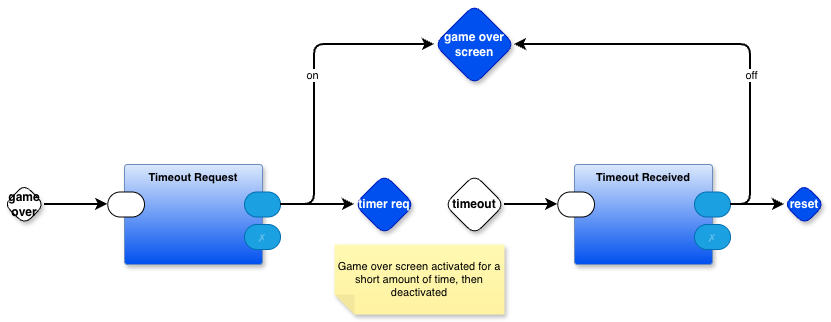

The diagram above was exported from draw.io. Its source (the exported page's mxGraphModel, read from the mxfile embedded in the PNG):
<mxGraphModel dx="1106" dy="758" grid="1" gridSize="10" guides="1" tooltips="1" connect="1" arrows="1" fold="1" page="1" pageScale="1" pageWidth="1100" pageHeight="850" math="0" shadow="0">
  <root>
    <mxCell id="0" />
    <mxCell id="1" parent="0" />
    <mxCell id="Wens1vA27eAorG632s6Q-1" value="Timeout Request" style="rounded=1;whiteSpace=wrap;html=1;container=1;recursiveResize=0;verticalAlign=top;arcSize=6;fontStyle=1;autosize=0;points=[];absoluteArcSize=1;shadow=1;strokeColor=#6c8ebf;fillColor=#dae8fc;fontFamily=Helvetica;fontSize=11;gradientColor=#0050EF;fontColor=default;labelBackgroundColor=none;" vertex="1" parent="1">
      <mxGeometry x="280" y="240" width="138" height="100" as="geometry">
        <mxRectangle x="-98" y="-1230" width="99" height="26" as="alternateBounds" />
      </mxGeometry>
    </mxCell>
    <mxCell id="Wens1vA27eAorG632s6Q-2" value="" style="rounded=1;whiteSpace=wrap;html=1;sketch=0;points=[[0,0.5,0,0,0],[1,0.5,0,0,0]];arcSize=50;fontFamily=Helvetica;fontSize=11;fontColor=default;labelBackgroundColor=none;" vertex="1" parent="Wens1vA27eAorG632s6Q-1">
      <mxGeometry x="-16.75" y="27.5" width="36.75" height="25" as="geometry" />
    </mxCell>
    <mxCell id="Wens1vA27eAorG632s6Q-3" value="" style="rounded=1;whiteSpace=wrap;html=1;sketch=0;points=[[0,0.5,0,0,0],[1,0.5,0,0,0]];fillColor=#1ba1e2;fontColor=#ffffff;strokeColor=#006EAF;arcSize=50;fontFamily=Helvetica;fontSize=11;labelBackgroundColor=none;" vertex="1" parent="Wens1vA27eAorG632s6Q-1">
      <mxGeometry x="120" y="27.5" width="36" height="25" as="geometry" />
    </mxCell>
    <mxCell id="Wens1vA27eAorG632s6Q-4" value="✗" style="rounded=1;whiteSpace=wrap;html=1;sketch=0;points=[[0,0.5,0,0,0],[1,0.5,0,0,0]];fillColor=#1ba1e2;fontColor=#ffffff;strokeColor=#006EAF;arcSize=50;fontFamily=Helvetica;fontSize=11;textOpacity=30;labelBackgroundColor=none;" vertex="1" parent="Wens1vA27eAorG632s6Q-1">
      <mxGeometry x="120" y="60" width="36" height="25" as="geometry" />
    </mxCell>
    <mxCell id="Wens1vA27eAorG632s6Q-5" value="Timeout Received" style="rounded=1;whiteSpace=wrap;html=1;container=1;recursiveResize=0;verticalAlign=top;arcSize=6;fontStyle=1;autosize=0;points=[];absoluteArcSize=1;shadow=1;strokeColor=#6c8ebf;fillColor=#dae8fc;fontFamily=Helvetica;fontSize=11;gradientColor=#0050EF;fontColor=default;labelBackgroundColor=none;" vertex="1" parent="1">
      <mxGeometry x="730" y="240" width="138" height="100" as="geometry">
        <mxRectangle x="-98" y="-1230" width="99" height="26" as="alternateBounds" />
      </mxGeometry>
    </mxCell>
    <mxCell id="Wens1vA27eAorG632s6Q-6" value="" style="rounded=1;whiteSpace=wrap;html=1;sketch=0;points=[[0,0.5,0,0,0],[1,0.5,0,0,0]];arcSize=50;fontFamily=Helvetica;fontSize=11;fontColor=default;labelBackgroundColor=none;" vertex="1" parent="Wens1vA27eAorG632s6Q-5">
      <mxGeometry x="-16.75" y="27.5" width="36.75" height="25" as="geometry" />
    </mxCell>
    <mxCell id="Wens1vA27eAorG632s6Q-7" value="" style="rounded=1;whiteSpace=wrap;html=1;sketch=0;points=[[0,0.5,0,0,0],[1,0.5,0,0,0]];fillColor=#1ba1e2;fontColor=#ffffff;strokeColor=#006EAF;arcSize=50;fontFamily=Helvetica;fontSize=11;labelBackgroundColor=none;" vertex="1" parent="Wens1vA27eAorG632s6Q-5">
      <mxGeometry x="120" y="27.5" width="36" height="25" as="geometry" />
    </mxCell>
    <mxCell id="Wens1vA27eAorG632s6Q-8" value="✗" style="rounded=1;whiteSpace=wrap;html=1;sketch=0;points=[[0,0.5,0,0,0],[1,0.5,0,0,0]];fillColor=#1ba1e2;fontColor=#ffffff;strokeColor=#006EAF;arcSize=50;fontFamily=Helvetica;fontSize=11;textOpacity=30;labelBackgroundColor=none;" vertex="1" parent="Wens1vA27eAorG632s6Q-5">
      <mxGeometry x="120" y="60" width="36" height="25" as="geometry" />
    </mxCell>
    <mxCell id="Wens1vA27eAorG632s6Q-9" value="game over screen" style="rhombus;whiteSpace=wrap;html=1;rounded=1;fontStyle=1;glass=0;sketch=0;fontSize=12;points=[[0,0.5,0,0,0],[0.5,0,0,0,0],[0.5,1,0,0,0],[1,0.5,0,0,0]];shadow=1;fillColor=#0050ef;fontColor=#FFFFFF;strokeColor=#001DBC;fontFamily=Helvetica;labelBackgroundColor=none;" vertex="1" parent="1">
      <mxGeometry x="590" y="80" width="80" height="80" as="geometry" />
    </mxCell>
    <mxCell id="Wens1vA27eAorG632s6Q-10" value="timer req" style="rhombus;whiteSpace=wrap;html=1;rounded=1;fontStyle=1;glass=0;sketch=0;fontSize=12;points=[[0,0.5,0,0,0],[0.5,0,0,0,0],[0.5,1,0,0,0],[1,0.5,0,0,0]];shadow=1;fillColor=#0050ef;fontColor=#FFFFFF;strokeColor=#001DBC;fontFamily=Helvetica;labelBackgroundColor=none;" vertex="1" parent="1">
      <mxGeometry x="510" y="250" width="60" height="60" as="geometry" />
    </mxCell>
    <mxCell id="Wens1vA27eAorG632s6Q-11" style="edgeStyle=orthogonalEdgeStyle;shape=connector;curved=0;rounded=1;orthogonalLoop=1;jettySize=auto;html=1;exitX=1;exitY=0.5;exitDx=0;exitDy=0;exitPerimeter=0;entryX=0;entryY=0.5;entryDx=0;entryDy=0;entryPerimeter=0;strokeColor=default;strokeWidth=2;align=center;verticalAlign=middle;fontFamily=Helvetica;fontSize=11;fontColor=default;labelBackgroundColor=default;endArrow=classic;" edge="1" parent="1" source="Wens1vA27eAorG632s6Q-3" target="Wens1vA27eAorG632s6Q-9">
      <mxGeometry relative="1" as="geometry">
        <Array as="points">
          <mxPoint x="470" y="280" />
          <mxPoint x="470" y="120" />
        </Array>
      </mxGeometry>
    </mxCell>
    <mxCell id="Wens1vA27eAorG632s6Q-16" value="on" style="edgeLabel;html=1;align=center;verticalAlign=middle;resizable=0;points=[];fontFamily=Helvetica;fontSize=11;fontColor=default;labelBackgroundColor=default;" vertex="1" connectable="0" parent="Wens1vA27eAorG632s6Q-11">
      <mxGeometry x="0.2209" y="1" relative="1" as="geometry">
        <mxPoint x="-2" y="28" as="offset" />
      </mxGeometry>
    </mxCell>
    <mxCell id="Wens1vA27eAorG632s6Q-14" style="edgeStyle=orthogonalEdgeStyle;shape=connector;curved=0;rounded=1;orthogonalLoop=1;jettySize=auto;html=1;exitX=1;exitY=0.5;exitDx=0;exitDy=0;exitPerimeter=0;entryX=1;entryY=0.5;entryDx=0;entryDy=0;entryPerimeter=0;strokeColor=default;strokeWidth=2;align=center;verticalAlign=middle;fontFamily=Helvetica;fontSize=11;fontColor=default;labelBackgroundColor=default;endArrow=classic;" edge="1" parent="1" source="Wens1vA27eAorG632s6Q-7" target="Wens1vA27eAorG632s6Q-9">
      <mxGeometry relative="1" as="geometry" />
    </mxCell>
    <mxCell id="Wens1vA27eAorG632s6Q-15" value="off" style="edgeLabel;html=1;align=center;verticalAlign=middle;resizable=0;points=[];fontFamily=Helvetica;fontSize=11;fontColor=default;labelBackgroundColor=default;" vertex="1" connectable="0" parent="Wens1vA27eAorG632s6Q-14">
      <mxGeometry x="0.1081" y="1" relative="1" as="geometry">
        <mxPoint x="50" y="29" as="offset" />
      </mxGeometry>
    </mxCell>
    <mxCell id="Wens1vA27eAorG632s6Q-17" value="timeout" style="rhombus;whiteSpace=wrap;html=1;rounded=1;fontStyle=1;glass=0;sketch=0;fontSize=12;points=[[0,0.5,0,0,0],[0.5,0,0,0,0],[0.5,1,0,0,0],[1,0.5,0,0,0]];shadow=1;fontFamily=Helvetica;fontColor=default;labelBackgroundColor=none;" vertex="1" parent="1">
      <mxGeometry x="600" y="250" width="60" height="60" as="geometry" />
    </mxCell>
    <mxCell id="Wens1vA27eAorG632s6Q-18" style="edgeStyle=orthogonalEdgeStyle;shape=connector;curved=0;rounded=1;orthogonalLoop=1;jettySize=auto;html=1;exitX=1;exitY=0.5;exitDx=0;exitDy=0;exitPerimeter=0;entryX=0;entryY=0.5;entryDx=0;entryDy=0;entryPerimeter=0;strokeColor=default;strokeWidth=2;align=center;verticalAlign=middle;fontFamily=Helvetica;fontSize=11;fontColor=default;labelBackgroundColor=default;endArrow=classic;" edge="1" parent="1" source="Wens1vA27eAorG632s6Q-17" target="Wens1vA27eAorG632s6Q-6">
      <mxGeometry relative="1" as="geometry" />
    </mxCell>
    <mxCell id="Wens1vA27eAorG632s6Q-19" value="Game over screen activated for a short amount of time, then deactivated" style="shape=note;whiteSpace=wrap;html=1;backgroundOutline=1;fontColor=#000000;darkOpacity=0.05;fillColor=#FFF9B2;strokeColor=none;fillStyle=solid;direction=west;gradientDirection=north;gradientColor=#FFF2A1;shadow=1;size=20;pointerEvents=1;fontFamily=Helvetica;fontSize=11;labelBackgroundColor=none;" vertex="1" parent="1">
      <mxGeometry x="490" y="320" width="170" height="70" as="geometry" />
    </mxCell>
    <mxCell id="Wens1vA27eAorG632s6Q-22" style="edgeStyle=orthogonalEdgeStyle;shape=connector;curved=0;rounded=1;orthogonalLoop=1;jettySize=auto;html=1;exitX=1;exitY=0.5;exitDx=0;exitDy=0;exitPerimeter=0;entryX=0;entryY=0.5;entryDx=0;entryDy=0;entryPerimeter=0;strokeColor=default;strokeWidth=2;align=center;verticalAlign=middle;fontFamily=Helvetica;fontSize=11;fontColor=default;labelBackgroundColor=default;endArrow=classic;" edge="1" parent="1" source="Wens1vA27eAorG632s6Q-3" target="Wens1vA27eAorG632s6Q-10">
      <mxGeometry relative="1" as="geometry">
        <Array as="points">
          <mxPoint x="480" y="280" />
          <mxPoint x="480" y="280" />
        </Array>
      </mxGeometry>
    </mxCell>
    <mxCell id="Wens1vA27eAorG632s6Q-23" value="game over" style="rhombus;whiteSpace=wrap;html=1;rounded=1;fontStyle=1;glass=0;sketch=0;fontSize=12;points=[[0,0.5,0,0,0],[0.5,0,0,0,0],[0.5,1,0,0,0],[1,0.5,0,0,0]];shadow=1;fontFamily=Helvetica;fontColor=default;labelBackgroundColor=none;" vertex="1" parent="1">
      <mxGeometry x="160" y="260" width="40" height="40" as="geometry" />
    </mxCell>
    <mxCell id="Wens1vA27eAorG632s6Q-24" style="edgeStyle=orthogonalEdgeStyle;shape=connector;curved=0;rounded=1;orthogonalLoop=1;jettySize=auto;html=1;exitX=1;exitY=0.5;exitDx=0;exitDy=0;exitPerimeter=0;entryX=0;entryY=0.5;entryDx=0;entryDy=0;entryPerimeter=0;strokeColor=default;strokeWidth=2;align=center;verticalAlign=middle;fontFamily=Helvetica;fontSize=11;fontColor=default;labelBackgroundColor=default;endArrow=classic;" edge="1" parent="1" source="Wens1vA27eAorG632s6Q-23" target="Wens1vA27eAorG632s6Q-2">
      <mxGeometry relative="1" as="geometry" />
    </mxCell>
    <mxCell id="bwZmo2vatqhbhvx6hdJj-1" value="reset" style="rhombus;whiteSpace=wrap;html=1;rounded=1;fontStyle=1;glass=0;sketch=0;fontSize=12;points=[[0,0.5,0,0,0],[0.5,0,0,0,0],[0.5,1,0,0,0],[1,0.5,0,0,0]];shadow=1;fillColor=#0050ef;fontColor=#ffffff;strokeColor=#001DBC;fontFamily=Helvetica;labelBackgroundColor=none;" vertex="1" parent="1">
      <mxGeometry x="940" y="260" width="40" height="40" as="geometry" />
    </mxCell>
    <mxCell id="bwZmo2vatqhbhvx6hdJj-2" style="edgeStyle=orthogonalEdgeStyle;shape=connector;curved=0;rounded=1;orthogonalLoop=1;jettySize=auto;html=1;exitX=1;exitY=0.5;exitDx=0;exitDy=0;exitPerimeter=0;entryX=0;entryY=0.5;entryDx=0;entryDy=0;entryPerimeter=0;strokeColor=default;strokeWidth=2;align=center;verticalAlign=middle;fontFamily=Helvetica;fontSize=11;fontColor=default;labelBackgroundColor=default;endArrow=classic;" edge="1" parent="1" source="Wens1vA27eAorG632s6Q-7" target="bwZmo2vatqhbhvx6hdJj-1">
      <mxGeometry relative="1" as="geometry" />
    </mxCell>
  </root>
</mxGraphModel>